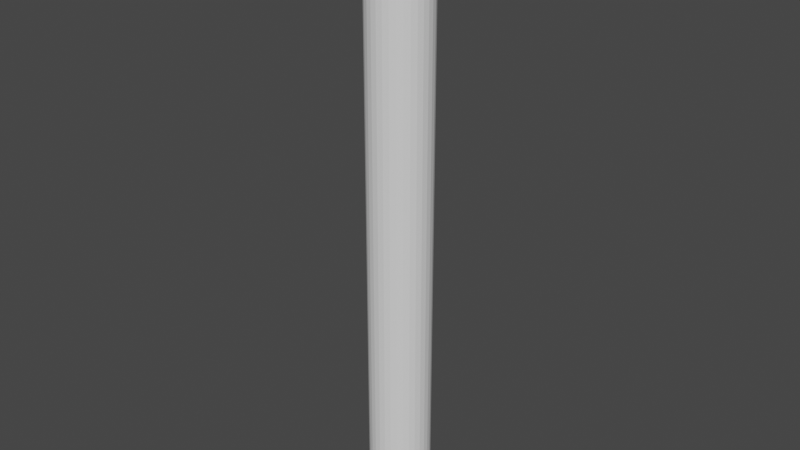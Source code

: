 # Source: Spike.blend  (saved by Blender 3.3.6; exported with 4.5.12 LTS)
import bpy
from mathutils import Matrix  # noqa: F401  (used for matrix-valued properties, if any)

bpy.ops.wm.read_factory_settings(use_empty=True)
scene = bpy.context.scene
scene.name = 'Scene'

# ---- collections
col_collection = bpy.data.collections.new('Collection'); scene.collection.children.link(col_collection)

# ---- world
world_world = bpy.data.worlds.new('World'); scene.world = world_world
world_world.use_nodes = True; world_world.node_tree.nodes.clear()
_N = world_world.node_tree.nodes; _L = world_world.node_tree.links
n0 = _N.new('ShaderNodeOutputWorld'); n0.name = 'World Output'; n0.location = (300, 300)
n1 = _N.new('ShaderNodeBackground'); n1.name = 'Background'; n1.location = (10, 300)
n1.inputs[0].default_value = (0.05088, 0.05088, 0.05088, 1.0)
_L.new(n1.outputs[0], n0.inputs[0])
n0.is_active_output = True
world_world.color = (0.05088, 0.05088, 0.05088)
world_world.use_sun_shadow = False
world_world.sun_shadow_jitter_overblur = 0.0

# ---- meshes
me_cylinder = bpy.data.meshes.new('Cylinder')
me_cylinder.from_pydata([(0.0, 0.1, -1.0), (0.01951, 0.09808, -1.0), (0.03827, 0.09239, -1.0), (0.05556, 0.08315, -1.0), (0.07071, 0.07071, -1.0), (0.08315, 0.05556, -1.0), (0.09239, 0.03827, -1.0), (0.09808, 0.01951, -1.0), (0.1, 0.0, -1.0), (0.09808, -0.01951, -1.0), (0.09239, -0.03827, -1.0), (0.08315, -0.05556, -1.0), (0.07071, -0.07071, -1.0), (0.05556, -0.08315, -1.0), (0.03827, -0.09239, -1.0), (0.01951, -0.09808, -1.0), (0.0, -0.1, -1.0), (-0.01951, -0.09808, -1.0), (-0.03827, -0.09239, -1.0), (-0.05556, -0.08315, -1.0), (-0.07071, -0.07071, -1.0), (-0.08315, -0.05556, -1.0), (-0.09239, -0.03827, -1.0), (-0.09808, -0.01951, -1.0), (-0.1, 0.0, -1.0), (-0.09808, 0.01951, -1.0), (-0.09239, 0.03827, -1.0), (-0.08315, 0.05556, -1.0), (-0.07071, 0.07071, -1.0), (-0.05556, 0.08315, -1.0), (-0.03827, 0.09239, -1.0), (-0.01951, 0.09808, -1.0), (0.0, 0.1, 0.3813), (0.01951, 0.09808, 0.3813), (0.03827, 0.09239, 0.3813), (0.05556, 0.08315, 0.3813), (0.07071, 0.07071, 0.3813), (0.08315, 0.05556, 0.3813), (0.09239, 0.03827, 0.3813), (0.09808, 0.01951, 0.3813), (0.1, 0.0, 0.3813), (0.09808, -0.01951, 0.3813), (0.09239, -0.03827, 0.3813), (0.08315, -0.05556, 0.3813), (0.07071, -0.07071, 0.3813), (0.05556, -0.08315, 0.3813), (0.03827, -0.09239, 0.3813), (0.01951, -0.09808, 0.3813), (0.0, -0.1, 0.3813), (-0.01951, -0.09808, 0.3813), (-0.03827, -0.09239, 0.3813), (-0.05556, -0.08315, 0.3813), (-0.07071, -0.07071, 0.3813), (-0.08315, -0.05556, 0.3813), (-0.09239, -0.03827, 0.3813), (-0.09808, -0.01951, 0.3813), (-0.1, 0.0, 0.3813), (-0.09808, 0.01951, 0.3813), (-0.09239, 0.03827, 0.3813), (-0.08315, 0.05556, 0.3813), (-0.07071, 0.07071, 0.3813), (-0.05556, 0.08315, 0.3813), (-0.03827, 0.09239, 0.3813), (-0.01951, 0.09808, 0.3813), (0.0, 0.002326, 1.0), (0.0, 0.1, 0.7102), (0.0004539, 0.002282, 1.0), (0.01951, 0.09808, 0.7102), (0.0008902, 0.002149, 1.0), (0.03827, 0.09239, 0.7102), (0.001292, 0.001934, 1.0), (0.05556, 0.08315, 0.7102), (0.001645, 0.001645, 1.0), (0.07071, 0.07071, 0.7102), (0.001934, 0.001292, 1.0), (0.08315, 0.05556, 0.7102), (0.002149, 0.0008902, 1.0), (0.09239, 0.03827, 0.7102), (0.002282, 0.0004539, 1.0), (0.09808, 0.01951, 0.7102), (0.002326, 0.0, 1.0), (0.1, 0.0, 0.7102), (0.002282, -0.0004539, 1.0), (0.09808, -0.01951, 0.7102), (0.002149, -0.0008902, 1.0), (0.09239, -0.03827, 0.7102), (0.001934, -0.001292, 1.0), (0.08315, -0.05556, 0.7102), (0.001645, -0.001645, 1.0), (0.07071, -0.07071, 0.7102), (0.001292, -0.001934, 1.0), (0.05556, -0.08315, 0.7102), (0.0008902, -0.002149, 1.0), (0.03827, -0.09239, 0.7102), (0.0004539, -0.002282, 1.0), (0.01951, -0.09808, 0.7102), (0.0, -0.002326, 1.0), (0.0, -0.1, 0.7102), (-0.0004539, -0.002282, 1.0), (-0.01951, -0.09808, 0.7102), (-0.0008902, -0.002149, 1.0), (-0.03827, -0.09239, 0.7102), (-0.001292, -0.001934, 1.0), (-0.05556, -0.08315, 0.7102), (-0.001645, -0.001645, 1.0), (-0.07071, -0.07071, 0.7102), (-0.001934, -0.001292, 1.0), (-0.08315, -0.05556, 0.7102), (-0.002149, -0.0008902, 1.0), (-0.09239, -0.03827, 0.7102), (-0.002282, -0.0004539, 1.0), (-0.09808, -0.01951, 0.7102), (-0.002326, 0.0, 1.0), (-0.1, 0.0, 0.7102), (-0.002282, 0.0004539, 1.0), (-0.09808, 0.01951, 0.7102), (-0.002149, 0.0008902, 1.0), (-0.09239, 0.03827, 0.7102), (-0.001934, 0.001292, 1.0), (-0.08315, 0.05556, 0.7102), (-0.001645, 0.001645, 1.0), (-0.07071, 0.07071, 0.7102), (-0.001292, 0.001934, 1.0), (-0.05556, 0.08315, 0.7102), (-0.0008902, 0.002149, 1.0), (-0.03827, 0.09239, 0.7102), (-0.0004539, 0.002282, 1.0), (-0.01951, 0.09808, 0.7102)], [], [(63, 127, 65, 32), (34, 69, 71, 35), (35, 71, 73, 36), (36, 73, 75, 37), (37, 75, 77, 38), (38, 77, 79, 39), (39, 79, 81, 40), (40, 81, 83, 41), (41, 83, 85, 42), (42, 85, 87, 43), (43, 87, 89, 44), (44, 89, 91, 45), (45, 91, 93, 46), (46, 93, 95, 47), (47, 95, 97, 48), (48, 97, 99, 49), (49, 99, 101, 50), (50, 101, 103, 51), (51, 103, 105, 52), (52, 105, 107, 53), (53, 107, 109, 54), (54, 109, 111, 55), (55, 111, 113, 56), (56, 113, 115, 57), (57, 115, 117, 58), (58, 117, 119, 59), (59, 119, 121, 60), (60, 121, 123, 61), (61, 123, 125, 62), (62, 125, 127, 63), (32, 65, 67, 33), (33, 67, 69, 34), (0, 1, 2, 3, 4, 5, 6, 7, 8, 9, 10, 11, 12, 13, 14, 15, 16, 17, 18, 19, 20, 21, 22, 23, 24, 25, 26, 27, 28, 29, 30, 31), (31, 63, 32, 0), (30, 62, 63, 31), (29, 61, 62, 30), (28, 60, 61, 29), (27, 59, 60, 28), (26, 58, 59, 27), (25, 57, 58, 26), (24, 56, 57, 25), (23, 55, 56, 24), (22, 54, 55, 23), (21, 53, 54, 22), (20, 52, 53, 21), (19, 51, 52, 20), (18, 50, 51, 19), (17, 49, 50, 18), (16, 48, 49, 17), (15, 47, 48, 16), (14, 46, 47, 15), (13, 45, 46, 14), (12, 44, 45, 13), (11, 43, 44, 12), (10, 42, 43, 11), (9, 41, 42, 10), (8, 40, 41, 9), (7, 39, 40, 8), (6, 38, 39, 7), (5, 37, 38, 6), (4, 36, 37, 5), (3, 35, 36, 4), (2, 34, 35, 3), (1, 33, 34, 2), (0, 32, 33, 1), (67, 65, 64, 66), (69, 67, 66, 68), (71, 69, 68, 70), (73, 71, 70, 72), (75, 73, 72, 74), (77, 75, 74, 76), (79, 77, 76, 78), (81, 79, 78, 80), (83, 81, 80, 82), (85, 83, 82, 84), (87, 85, 84, 86), (89, 87, 86, 88), (91, 89, 88, 90), (93, 91, 90, 92), (95, 93, 92, 94), (97, 95, 94, 96), (99, 97, 96, 98), (101, 99, 98, 100), (103, 101, 100, 102), (105, 103, 102, 104), (107, 105, 104, 106), (109, 107, 106, 108), (111, 109, 108, 110), (113, 111, 110, 112), (115, 113, 112, 114), (117, 115, 114, 116), (119, 117, 116, 118), (121, 119, 118, 120), (123, 121, 120, 122), (125, 123, 122, 124), (127, 125, 124, 126), (65, 127, 126, 64), (66, 64, 126, 124, 122, 120, 118, 116, 114, 112, 110, 108, 106, 104, 102, 100, 98, 96, 94, 92, 90, 88, 86, 84, 82, 80, 78, 76, 74, 72, 70, 68)])
_uv = me_cylinder.uv_layers.new(name='UVMap')
_uv.uv.foreach_set('vector', [0.03125, 0.8961, 0.03125, 0.9757, 0.0, 0.9757, 0.0, 0.8961, 0.9375, 0.8961, 0.9375, 0.9757, 0.9062, 0.9757, 0.9062, 0.8961, 0.9062, 0.8961, 0.9062, 0.9757, 0.875, 0.9757, 0.875, 0.8961, 0.875, 0.8961, 0.875, 0.9757, 0.8437, 0.9757, 0.8438, 0.8961, 0.8438, 0.8961, 0.8438, 0.9757, 0.8125, 0.9757, 0.8125, 0.8961, 0.8125, 0.8961, 0.8125, 0.9757, 0.7812, 0.9757, 0.7812, 0.8961, 0.7812, 0.8961, 0.7812, 0.9757, 0.75, 0.9757, 0.75, 0.8961, 0.75, 0.8961, 0.75, 0.9757, 0.7188, 0.9757, 0.7188, 0.8961, 0.7188, 0.8961, 0.7188, 0.9757, 0.6875, 0.9757, 0.6875, 0.8961, 0.6875, 0.8961, 0.6875, 0.9757, 0.6562, 0.9757, 0.6562, 0.8961, 0.6562, 0.8961, 0.6562, 0.9757, 0.625, 0.9757, 0.625, 0.8961, 0.625, 0.8961, 0.625, 0.9757, 0.5938, 0.9757, 0.5938, 0.8961, 0.5938, 0.8961, 0.5938, 0.9757, 0.5625, 0.9757, 0.5625, 0.8961, 0.5625, 0.8961, 0.5625, 0.9757, 0.5312, 0.9757, 0.5312, 0.8961, 0.5312, 0.8961, 0.5312, 0.9757, 0.5, 0.9757, 0.5, 0.8961, 0.5, 0.8961, 0.5, 0.9757, 0.4687, 0.9757, 0.4688, 0.8961, 0.4688, 0.8961, 0.4688, 0.9757, 0.4375, 0.9757, 0.4375, 0.8961, 0.4375, 0.8961, 0.4375, 0.9757, 0.4062, 0.9757, 0.4062, 0.8961, 0.4062, 0.8961, 0.4062, 0.9757, 0.375, 0.9757, 0.375, 0.8961, 0.375, 0.8961, 0.375, 0.9757, 0.3437, 0.9757, 0.3438, 0.8961, 0.3438, 0.8961, 0.3438, 0.9757, 0.3125, 0.9757, 0.3125, 0.8961, 0.3125, 0.8961, 0.3125, 0.9757, 0.2812, 0.9757, 0.2812, 0.8961, 0.2812, 0.8961, 0.2812, 0.9757, 0.25, 0.9757, 0.25, 0.8961, 0.25, 0.8961, 0.25, 0.9757, 0.2188, 0.9757, 0.2188, 0.8961, 0.2188, 0.8961, 0.2188, 0.9757, 0.1875, 0.9757, 0.1875, 0.8961, 0.1875, 0.8961, 0.1875, 0.9757, 0.1562, 0.9757, 0.1562, 0.8961, 0.1562, 0.8961, 0.1562, 0.9757, 0.125, 0.9757, 0.125, 0.8961, 0.125, 0.8961, 0.125, 0.9757, 0.09375, 0.9757, 0.09375, 0.8961, 0.09375, 0.8961, 0.09375, 0.9757, 0.0625, 0.9757, 0.0625, 0.8961, 0.0625, 0.8961, 0.0625, 0.9757, 0.03125, 0.9757, 0.03125, 0.8961, 1.0, 0.8961, 1.0, 0.9757, 0.9687, 0.9757, 0.9688, 0.8961, 0.9688, 0.8961, 0.9688, 0.9757, 0.9375, 0.9757, 0.9375, 0.8961, 0.75, 0.49, 0.7968, 0.4854, 0.8418, 0.4717, 0.8833, 0.4496, 0.9197, 0.4197, 0.9496, 0.3833, 0.9717, 0.3418, 0.9854, 0.2968, 0.99, 0.25, 0.9854, 0.2032, 0.9717, 0.1582, 0.9496, 0.1167, 0.9197, 0.08029, 0.8833, 0.05045, 0.8418, 0.02827, 0.7968, 0.01461, 0.75, 0.01, 0.7032, 0.01461, 0.6582, 0.02827, 0.6167, 0.05045, 0.5803, 0.08029, 0.5504, 0.1167, 0.5283, 0.1582, 0.5146, 0.2032, 0.51, 0.25, 0.5146, 0.2968, 0.5283, 0.3418, 0.5504, 0.3833, 0.5803, 0.4197, 0.6167, 0.4496, 0.6582, 0.4717, 0.7032, 0.4854, 0.03125, 0.5, 0.03125, 0.8961, 0.0, 0.8961, 0.0, 0.5, 0.0625, 0.5, 0.0625, 0.8961, 0.03125, 0.8961, 0.03125, 0.5, 0.09375, 0.5, 0.09375, 0.8961, 0.0625, 0.8961, 0.0625, 0.5, 0.125, 0.5, 0.125, 0.8961, 0.09375, 0.8961, 0.09375, 0.5, 0.1562, 0.5, 0.1562, 0.8961, 0.125, 0.8961, 0.125, 0.5, 0.1875, 0.5, 0.1875, 0.8961, 0.1562, 0.8961, 0.1562, 0.5, 0.2188, 0.5, 0.2188, 0.8961, 0.1875, 0.8961, 0.1875, 0.5, 0.25, 0.5, 0.25, 0.8961, 0.2188, 0.8961, 0.2188, 0.5, 0.2812, 0.5, 0.2812, 0.8961, 0.25, 0.8961, 0.25, 0.5, 0.3125, 0.5, 0.3125, 0.8961, 0.2812, 0.8961, 0.2812, 0.5, 0.3438, 0.5, 0.3438, 0.8961, 0.3125, 0.8961, 0.3125, 0.5, 0.375, 0.5, 0.375, 0.8961, 0.3438, 0.8961, 0.3438, 0.5, 0.4062, 0.5, 0.4062, 0.8961, 0.375, 0.8961, 0.375, 0.5, 0.4375, 0.5, 0.4375, 0.8961, 0.4062, 0.8961, 0.4062, 0.5, 0.4688, 0.5, 0.4688, 0.8961, 0.4375, 0.8961, 0.4375, 0.5, 0.5, 0.5, 0.5, 0.8961, 0.4688, 0.8961, 0.4688, 0.5, 0.5312, 0.5, 0.5312, 0.8961, 0.5, 0.8961, 0.5, 0.5, 0.5625, 0.5, 0.5625, 0.8961, 0.5312, 0.8961, 0.5312, 0.5, 0.5938, 0.5, 0.5938, 0.8961, 0.5625, 0.8961, 0.5625, 0.5, 0.625, 0.5, 0.625, 0.8961, 0.5938, 0.8961, 0.5938, 0.5, 0.6562, 0.5, 0.6562, 0.8961, 0.625, 0.8961, 0.625, 0.5, 0.6875, 0.5, 0.6875, 0.8961, 0.6562, 0.8961, 0.6562, 0.5, 0.7188, 0.5, 0.7188, 0.8961, 0.6875, 0.8961, 0.6875, 0.5, 0.75, 0.5, 0.75, 0.8961, 0.7188, 0.8961, 0.7188, 0.5, 0.7812, 0.5, 0.7812, 0.8961, 0.75, 0.8961, 0.75, 0.5, 0.8125, 0.5, 0.8125, 0.8961, 0.7812, 0.8961, 0.7812, 0.5, 0.8438, 0.5, 0.8438, 0.8961, 0.8125, 0.8961, 0.8125, 0.5, 0.875, 0.5, 0.875, 0.8961, 0.8438, 0.8961, 0.8438, 0.5, 0.9062, 0.5, 0.9062, 0.8961, 0.875, 0.8961, 0.875, 0.5, 0.9375, 0.5, 0.9375, 0.8961, 0.9062, 0.8961, 0.9062, 0.5, 0.9688, 0.5, 0.9688, 0.8961, 0.9375, 0.8961, 0.9375, 0.5, 1.0, 0.5, 1.0, 0.8961, 0.9688, 0.8961, 0.9688, 0.5, 0.2968, 0.4854, 0.25, 0.49, 0.25, 0.2556, 0.2511, 0.2555, 0.3418, 0.4717, 0.2968, 0.4854, 0.2511, 0.2555, 0.2521, 0.2552, 0.3833, 0.4496, 0.3418, 0.4717, 0.2521, 0.2552, 0.2531, 0.2546, 0.4197, 0.4197, 0.3833, 0.4496, 0.2531, 0.2546, 0.2539, 0.2539, 0.4496, 0.3833, 0.4197, 0.4197, 0.2539, 0.2539, 0.2546, 0.2531, 0.4717, 0.3418, 0.4496, 0.3833, 0.2546, 0.2531, 0.2552, 0.2521, 0.4854, 0.2968, 0.4717, 0.3418, 0.2552, 0.2521, 0.2555, 0.2511, 0.49, 0.25, 0.4854, 0.2968, 0.2555, 0.2511, 0.2556, 0.25, 0.4854, 0.2032, 0.49, 0.25, 0.2556, 0.25, 0.2555, 0.2489, 0.4717, 0.1582, 0.4854, 0.2032, 0.2555, 0.2489, 0.2552, 0.2479, 0.4496, 0.1167, 0.4717, 0.1582, 0.2552, 0.2479, 0.2546, 0.2469, 0.4197, 0.08029, 0.4496, 0.1167, 0.2546, 0.2469, 0.2539, 0.2461, 0.3833, 0.05045, 0.4197, 0.08029, 0.2539, 0.2461, 0.2531, 0.2454, 0.3418, 0.02827, 0.3833, 0.05045, 0.2531, 0.2454, 0.2521, 0.2448, 0.2968, 0.01461, 0.3418, 0.02827, 0.2521, 0.2448, 0.2511, 0.2445, 0.25, 0.01, 0.2968, 0.01461, 0.2511, 0.2445, 0.25, 0.2444, 0.2032, 0.01461, 0.25, 0.01, 0.25, 0.2444, 0.2489, 0.2445, 0.1582, 0.02827, 0.2032, 0.01461, 0.2489, 0.2445, 0.2479, 0.2448, 0.1167, 0.05045, 0.1582, 0.02827, 0.2479, 0.2448, 0.2469, 0.2454, 0.08029, 0.08029, 0.1167, 0.05045, 0.2469, 0.2454, 0.2461, 0.2461, 0.05045, 0.1167, 0.08029, 0.08029, 0.2461, 0.2461, 0.2454, 0.2469, 0.02827, 0.1582, 0.05045, 0.1167, 0.2454, 0.2469, 0.2448, 0.2479, 0.01461, 0.2032, 0.02827, 0.1582, 0.2448, 0.2479, 0.2445, 0.2489, 0.01, 0.25, 0.01461, 0.2032, 0.2445, 0.2489, 0.2444, 0.25, 0.01461, 0.2968, 0.01, 0.25, 0.2444, 0.25, 0.2445, 0.2511, 0.02827, 0.3418, 0.01461, 0.2968, 0.2445, 0.2511, 0.2448, 0.2521, 0.05045, 0.3833, 0.02827, 0.3418, 0.2448, 0.2521, 0.2454, 0.2531, 0.08029, 0.4197, 0.05045, 0.3833, 0.2454, 0.2531, 0.2461, 0.2539, 0.1167, 0.4496, 0.08029, 0.4197, 0.2461, 0.2539, 0.2469, 0.2546, 0.1582, 0.4717, 0.1167, 0.4496, 0.2469, 0.2546, 0.2479, 0.2552, 0.2032, 0.4854, 0.1582, 0.4717, 0.2479, 0.2552, 0.2489, 0.2555, 0.25, 0.49, 0.2032, 0.4854, 0.2489, 0.2555, 0.25, 0.2556, 0.2511, 0.2555, 0.25, 0.2556, 0.2489, 0.2555, 0.2479, 0.2552, 0.2469, 0.2546, 0.2461, 0.2539, 0.2454, 0.2531, 0.2448, 0.2521, 0.2445, 0.2511, 0.2444, 0.25, 0.2445, 0.2489, 0.2448, 0.2479, 0.2454, 0.2469, 0.2461, 0.2461, 0.2469, 0.2454, 0.2479, 0.2448, 0.2489, 0.2445, 0.25, 0.2444, 0.2511, 0.2445, 0.2521, 0.2448, 0.2531, 0.2454, 0.2539, 0.2461, 0.2546, 0.2469, 0.2552, 0.2479, 0.2555, 0.2489, 0.2556, 0.25, 0.2555, 0.2511, 0.2552, 0.2521, 0.2546, 0.2531, 0.2539, 0.2539, 0.2531, 0.2546, 0.2521, 0.2552])
me_cylinder.update()

# ---- objects
ob_cylinder = bpy.data.objects.new('Cylinder', me_cylinder)

# ---- transforms, parenting, visibility, modifiers, constraints
ob_cylinder.location = (0.0, 0.0, 0.0)

# ---- collection membership
col_collection.objects.link(ob_cylinder)

# ---- scene / render settings (as saved in the file)
scene.frame_start = 1; scene.frame_end = 250; scene.frame_set(1)
scene.render.engine = 'BLENDER_EEVEE_NEXT'
scene.cycles.sampling_pattern = 'TABULATED_SOBOL'
scene.cycles.use_light_tree = False
scene.view_settings.view_transform = 'Filmic'
bpy.context.view_layer.update()

# ---- added for rendering (the .blend has no active camera and no usable light): camera, sun
cam_auto = bpy.data.cameras.new('AutoCamera')
cam_auto.lens = 50.0
cam_auto.sensor_width = 36.0
cam_auto.clip_end = 1000.0
ob_auto_camera = bpy.data.objects.new('AutoCamera', cam_auto)
scene.collection.objects.link(ob_auto_camera)
ob_auto_camera.location = (1.86886, -2.24263, 1.49509)
ob_auto_camera.rotation_euler = (1.09748, -7.21219e-08, 0.694738)
scene.camera = ob_auto_camera
light_auto_sun = bpy.data.lights.new('AutoSun', 'SUN')
light_auto_sun.energy = 3.0
light_auto_sun.angle = 0.0523599
ob_auto_sun = bpy.data.objects.new('AutoSun', light_auto_sun)
scene.collection.objects.link(ob_auto_sun)
ob_auto_sun.rotation_euler = (0.872665, 0.174533, 0.523599)
bpy.context.view_layer.update()
